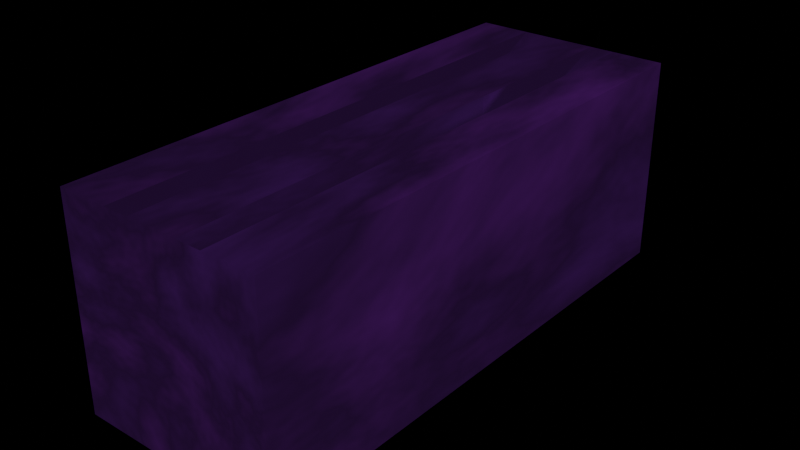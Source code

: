 # Source: metal_ressource.blend  (saved by Blender 4.2.66; exported with 4.5.12 LTS)
import bpy
from mathutils import Matrix  # noqa: F401  (used for matrix-valued properties, if any)

bpy.ops.wm.read_factory_settings(use_empty=True)
scene = bpy.context.scene
scene.name = 'Scene'

# ---- collections
col_collection = bpy.data.collections.new('Collection'); scene.collection.children.link(col_collection)

# ---- materials (node trees are filled in below, after node groups)
mat_metall = bpy.data.materials.new('Metall')
mat_metall.alpha_threshold = 0.0
mat_metall.use_transparent_shadow = False
mat_metall.roughness = 0.5
mat_metall.line_color = (0.0, 0.0, 0.0, 1.0)

# ---- material node trees
mat_metall.use_nodes = True; mat_metall.node_tree.nodes.clear()
_N = mat_metall.node_tree.nodes; _L = mat_metall.node_tree.links
n0 = _N.new('ShaderNodeOutputMaterial'); n0.name = 'Material Output'; n0.location = (36, 267)
n1 = _N.new('ShaderNodeBsdfPrincipled'); n1.name = 'Principled BSDF'; n1.location = (-302, 303)
n1.inputs[1].default_value = 0.2836
n1.inputs[2].default_value = 0.1109
n1.inputs[3].default_value = 1.0
n1.inputs[26].default_value = (0.01939, 0.2117, 1.0, 1.0)
n1.inputs[27].default_value = (0.01546, 0.003181, 0.02749, 1.0)
n1.inputs[28].default_value = 1.1
n2 = _N.new('ShaderNodeValToRGB'); n2.name = 'Color Ramp'; n2.location = (-887, 197)
while len(n2.color_ramp.elements) > 1: n2.color_ramp.elements.remove(n2.color_ramp.elements[-1])
n2.color_ramp.elements[0].position = 0.0; n2.color_ramp.elements[0].color = (0.3055, 0.0, 0.5441, 1.0)
_e = n2.color_ramp.elements.new(0.5055); _e.color = (0.0, 0.0, 0.0, 1.0)
_e = n2.color_ramp.elements.new(1.0); _e.color = (0.1885, 0.005765, 0.4061, 1.0)
n3 = _N.new('ShaderNodeMix'); n3.name = 'Mix'; n3.location = (-531, 231)
n3.data_type = 'RGBA'
n3.blend_type = 'OVERLAY'
n3.inputs[7].default_value = (0.0, 0.0, 0.0, 1.0)
n4 = _N.new('ShaderNodeTexNoise'); n4.name = 'Noise Texture'; n4.location = (-1105, 255)
n4.inputs[2].default_value = 1.0
n4.inputs[3].default_value = 1.5
n4.inputs[5].default_value = 5.0
n4.inputs[8].default_value = -0.4
_L.new(n1.outputs[0], n0.inputs[0])
_L.new(n4.outputs[0], n2.inputs[0])
_L.new(n2.outputs[0], n3.inputs[6])
_L.new(n3.outputs[2], n1.inputs[0])
n0.is_active_output = True

# ---- world
world_world = bpy.data.worlds.new('World'); scene.world = world_world
world_world.use_nodes = True; world_world.node_tree.nodes.clear()
_N = world_world.node_tree.nodes; _L = world_world.node_tree.links
n0 = _N.new('ShaderNodeOutputWorld'); n0.name = 'World Output'; n0.location = (300, 300)
n1 = _N.new('ShaderNodeBackground'); n1.name = 'Background'; n1.location = (10, 300)
n1.inputs[0].default_value = (0.04408, 0.0, 0.05099, 1.0)
n1.inputs[1].default_value = 0.0
_L.new(n1.outputs[0], n0.inputs[0])
n0.is_active_output = True
world_world.color = (0.05088, 0.05088, 0.05088)
world_world.sun_shadow_jitter_overblur = 0.0

# ---- meshes
me_cube = bpy.data.meshes.new('Cube')
me_cube.from_pydata([(1.0, 1.0, 1.0), (1.0, 1.0, -1.0), (1.0, -1.0, 1.0), (1.0, -1.0, -1.0), (-1.0, 1.0, 1.0), (-1.0, 1.0, -1.0), (-1.0, -1.0, 1.0), (-1.0, -1.0, -1.0), (0.0, 1.0, -1.0), (0.0, -1.0, 1.0), (0.0, -1.0, -1.0), (0.0, 1.0, 1.0), (-0.5, 1.0, -1.0), (-0.5, -1.0, 1.0), (-0.5, -1.0, -1.0), (-0.5, 1.0, 1.0), (0.5, -1.0, -1.0), (0.5, 1.0, 1.0), (0.5, 1.0, -1.0), (0.5, -1.0, 1.0), (0.25, 1.0, -1.0), (0.25, -1.0, 1.0), (0.25, -1.0, -1.0), (0.25, 1.0, 1.0), (0.375, -1.0, -1.0), (0.375, 1.0, 1.0), (0.375, 1.0, -1.0), (0.375, -1.0, 1.0), (-0.25, -1.0, -1.0), (-0.25, 1.0, 1.0), (-0.25, 1.0, -1.0), (-0.25, -1.0, 1.0), (-0.375, 1.0, -1.0), (-0.375, -1.0, 1.0), (-0.375, -1.0, -1.0), (-0.375, 1.0, 1.0)], [], [(15, 4, 6, 13), (14, 13, 6, 7), (7, 6, 4, 5), (18, 1, 3, 16), (1, 0, 2, 3), (18, 17, 0, 1), (30, 29, 11, 8), (30, 8, 10, 28), (22, 21, 9, 10), (23, 11, 9, 21), (5, 12, 14, 7), (5, 4, 15, 12), (34, 33, 13, 14), (0, 17, 19, 2), (3, 2, 19, 16), (26, 25, 17, 18), (26, 18, 16, 24), (8, 20, 22, 10), (8, 11, 23, 20), (24, 27, 21, 22), (16, 19, 27, 24), (20, 26, 24, 22), (20, 23, 25, 26), (11, 29, 31, 9), (10, 9, 31, 28), (32, 30, 28, 34), (32, 35, 29, 30), (12, 15, 35, 32), (12, 32, 34, 14), (28, 31, 33, 34)])
_uv = me_cube.uv_layers.new(name='UVMap')
_uv.uv.foreach_set('vector', [0.8125, 0.5, 0.875, 0.5, 0.875, 0.75, 0.8125, 0.75, 0.375, 0.9375, 0.625, 0.9375, 0.625, 1.0, 0.375, 1.0, 0.375, 0.0, 0.625, 0.0, 0.625, 0.25, 0.375, 0.25, 0.3125, 0.5, 0.375, 0.5, 0.375, 0.75, 0.3125, 0.75, 0.375, 0.5, 0.625, 0.5, 0.625, 0.75, 0.375, 0.75, 0.375, 0.4375, 0.625, 0.4375, 0.625, 0.5, 0.375, 0.5, 0.375, 0.3438, 0.625, 0.3438, 0.625, 0.375, 0.375, 0.375, 0.2188, 0.5, 0.25, 0.5, 0.25, 0.75, 0.2188, 0.75, 0.375, 0.8438, 0.625, 0.8438, 0.625, 0.875, 0.375, 0.875, 0.7188, 0.5, 0.75, 0.5, 0.75, 0.75, 0.7188, 0.75, 0.125, 0.5, 0.1875, 0.5, 0.1875, 0.75, 0.125, 0.75, 0.375, 0.25, 0.625, 0.25, 0.625, 0.3125, 0.375, 0.3125, 0.375, 0.9219, 0.625, 0.9219, 0.625, 0.9375, 0.375, 0.9375, 0.625, 0.5, 0.6875, 0.5, 0.6875, 0.75, 0.625, 0.75, 0.375, 0.75, 0.625, 0.75, 0.625, 0.8125, 0.375, 0.8125, 0.375, 0.4219, 0.625, 0.4219, 0.625, 0.4375, 0.375, 0.4375, 0.2969, 0.5, 0.3125, 0.5, 0.3125, 0.75, 0.2969, 0.75, 0.25, 0.5, 0.2812, 0.5, 0.2812, 0.75, 0.25, 0.75, 0.375, 0.375, 0.625, 0.375, 0.625, 0.4062, 0.375, 0.4062, 0.375, 0.8281, 0.625, 0.8281, 0.625, 0.8438, 0.375, 0.8438, 0.375, 0.8125, 0.625, 0.8125, 0.625, 0.8281, 0.375, 0.8281, 0.2812, 0.5, 0.2969, 0.5, 0.2969, 0.75, 0.2812, 0.75, 0.375, 0.4062, 0.625, 0.4062, 0.625, 0.4219, 0.375, 0.4219, 0.75, 0.5, 0.7812, 0.5, 0.7812, 0.75, 0.75, 0.75, 0.375, 0.875, 0.625, 0.875, 0.625, 0.9062, 0.375, 0.9062, 0.2031, 0.5, 0.2188, 0.5, 0.2188, 0.75, 0.2031, 0.75, 0.375, 0.3281, 0.625, 0.3281, 0.625, 0.3438, 0.375, 0.3438, 0.375, 0.3125, 0.625, 0.3125, 0.625, 0.3281, 0.375, 0.3281, 0.1875, 0.5, 0.2031, 0.5, 0.2031, 0.75, 0.1875, 0.75, 0.375, 0.9062, 0.625, 0.9062, 0.625, 0.9219, 0.375, 0.9219])
me_cube.materials.append(mat_metall)
me_cube.use_mirror_vertex_groups = False
me_cube.update()

# ---- objects
ob_cube = bpy.data.objects.new('Cube', me_cube)

# ---- transforms, parenting, visibility, modifiers, constraints
ob_cube.location = (0.0, 0.0, 0.0)
ob_cube.scale = (1.0, 2.587, 1.0)
ob_cube.lock_rotations_4d = False
ob_cube.empty_display_type = 'ARROWS'
ob_cube.lineart.crease_threshold = 0.0

# ---- collection membership
col_collection.objects.link(ob_cube)

# ---- scene / render settings (as saved in the file)
scene.frame_start = 1; scene.frame_end = 250; scene.frame_set(1)
scene.render.engine = 'BLENDER_EEVEE_NEXT'
bpy.context.view_layer.update()

# ---- added for rendering (the .blend has no active camera and no usable light): camera, sun
cam_auto = bpy.data.cameras.new('AutoCamera')
cam_auto.lens = 50.0
cam_auto.sensor_width = 36.0
cam_auto.clip_end = 1000.0
ob_auto_camera = bpy.data.objects.new('AutoCamera', cam_auto)
scene.collection.objects.link(ob_auto_camera)
ob_auto_camera.location = (5.45623, -6.54748, 4.36499)
ob_auto_camera.rotation_euler = (1.09748, -7.21219e-08, 0.694738)
scene.camera = ob_auto_camera
light_auto_sun = bpy.data.lights.new('AutoSun', 'SUN')
light_auto_sun.energy = 3.0
light_auto_sun.angle = 0.0523599
ob_auto_sun = bpy.data.objects.new('AutoSun', light_auto_sun)
scene.collection.objects.link(ob_auto_sun)
ob_auto_sun.rotation_euler = (0.872665, 0.174533, 0.523599)
bpy.context.view_layer.update()
